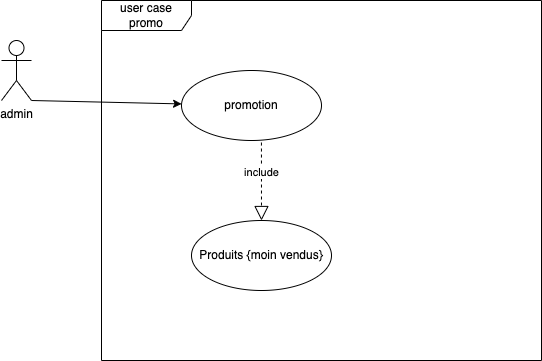

The diagram above was exported from draw.io. Its source (the exported page's mxGraphModel, read from the mxfile embedded in the PNG):
<mxGraphModel dx="808" dy="580" grid="1" gridSize="10" guides="1" tooltips="1" connect="1" arrows="1" fold="1" page="1" pageScale="1" pageWidth="827" pageHeight="1169" math="0" shadow="0">
  <root>
    <mxCell id="0" />
    <mxCell id="1" parent="0" />
    <mxCell id="11" style="edgeStyle=none;html=1;exitX=1;exitY=1;exitDx=0;exitDy=0;exitPerimeter=0;" edge="1" parent="1" source="2" target="10">
      <mxGeometry relative="1" as="geometry" />
    </mxCell>
    <mxCell id="2" value="admin" style="shape=umlActor;verticalLabelPosition=bottom;verticalAlign=top;html=1;" vertex="1" parent="1">
      <mxGeometry x="120" y="130" width="30" height="60" as="geometry" />
    </mxCell>
    <mxCell id="8" value="user case promo" style="shape=umlFrame;whiteSpace=wrap;html=1;width=90;height=30;" vertex="1" parent="1">
      <mxGeometry x="220" y="90" width="440" height="360" as="geometry" />
    </mxCell>
    <mxCell id="10" value="promotion" style="ellipse;whiteSpace=wrap;html=1;" vertex="1" parent="1">
      <mxGeometry x="300" y="160" width="140" height="70" as="geometry" />
    </mxCell>
    <mxCell id="12" value="Produits {moin vendus}" style="ellipse;whiteSpace=wrap;html=1;" vertex="1" parent="1">
      <mxGeometry x="310" y="310" width="140" height="70" as="geometry" />
    </mxCell>
    <mxCell id="15" value="" style="endArrow=block;dashed=1;endFill=0;endSize=12;html=1;entryX=0.5;entryY=0;entryDx=0;entryDy=0;exitX=0.571;exitY=1.029;exitDx=0;exitDy=0;exitPerimeter=0;" edge="1" parent="1" source="10" target="12">
      <mxGeometry width="160" relative="1" as="geometry">
        <mxPoint x="330" y="290" as="sourcePoint" />
        <mxPoint x="490" y="290" as="targetPoint" />
      </mxGeometry>
    </mxCell>
    <mxCell id="16" value="include" style="edgeLabel;html=1;align=center;verticalAlign=middle;resizable=0;points=[];" vertex="1" connectable="0" parent="15">
      <mxGeometry x="-0.2569" relative="1" as="geometry">
        <mxPoint as="offset" />
      </mxGeometry>
    </mxCell>
  </root>
</mxGraphModel>